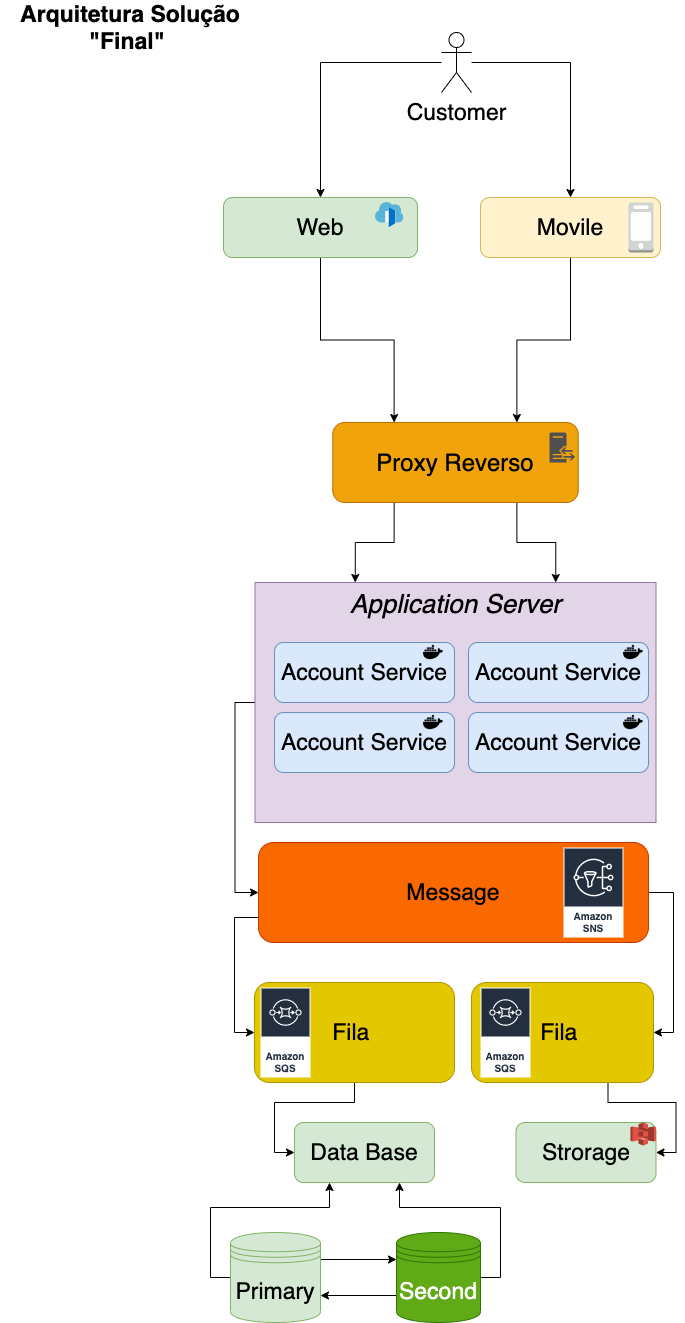

The diagram above was exported from draw.io. Its source (the exported page's mxGraphModel, read from the mxfile embedded in the PNG):
<mxGraphModel dx="946" dy="1783" grid="1" gridSize="10" guides="1" tooltips="1" connect="1" arrows="1" fold="1" page="1" pageScale="1" pageWidth="827" pageHeight="1169" math="0" shadow="0">
  <root>
    <mxCell id="0" />
    <mxCell id="1" parent="0" />
    <mxCell id="gC96Do_8iMZKUmyZa4-8-81" value="Strorage" style="rounded=1;whiteSpace=wrap;html=1;fontSize=23;fillColor=#d5e8d4;strokeColor=#82b366;" vertex="1" parent="1">
      <mxGeometry x="525.5" y="1120" width="140" height="60" as="geometry" />
    </mxCell>
    <mxCell id="gC96Do_8iMZKUmyZa4-8-78" style="edgeStyle=orthogonalEdgeStyle;rounded=0;orthogonalLoop=1;jettySize=auto;html=1;exitX=0.5;exitY=1;exitDx=0;exitDy=0;entryX=0;entryY=0.5;entryDx=0;entryDy=0;fontSize=24;fontColor=#000000;" edge="1" parent="1" source="gC96Do_8iMZKUmyZa4-8-67" target="gC96Do_8iMZKUmyZa4-8-12">
      <mxGeometry relative="1" as="geometry" />
    </mxCell>
    <mxCell id="gC96Do_8iMZKUmyZa4-8-67" value="Fila&amp;nbsp;" style="rounded=1;whiteSpace=wrap;html=1;fontSize=23;fillColor=#e3c800;strokeColor=#B09500;fontColor=#000000;" vertex="1" parent="1">
      <mxGeometry x="264" y="980" width="200" height="100" as="geometry" />
    </mxCell>
    <mxCell id="gC96Do_8iMZKUmyZa4-8-76" style="edgeStyle=orthogonalEdgeStyle;rounded=0;orthogonalLoop=1;jettySize=auto;html=1;exitX=0;exitY=0.75;exitDx=0;exitDy=0;entryX=0;entryY=0.5;entryDx=0;entryDy=0;fontSize=24;fontColor=#000000;" edge="1" parent="1" source="gC96Do_8iMZKUmyZa4-8-65" target="gC96Do_8iMZKUmyZa4-8-67">
      <mxGeometry relative="1" as="geometry" />
    </mxCell>
    <mxCell id="gC96Do_8iMZKUmyZa4-8-79" style="edgeStyle=orthogonalEdgeStyle;rounded=0;orthogonalLoop=1;jettySize=auto;html=1;exitX=1;exitY=0.5;exitDx=0;exitDy=0;entryX=1;entryY=0.5;entryDx=0;entryDy=0;fontSize=24;fontColor=#000000;" edge="1" parent="1" source="gC96Do_8iMZKUmyZa4-8-65" target="gC96Do_8iMZKUmyZa4-8-73">
      <mxGeometry relative="1" as="geometry" />
    </mxCell>
    <mxCell id="gC96Do_8iMZKUmyZa4-8-65" value="Message" style="rounded=1;whiteSpace=wrap;html=1;fontSize=23;fillColor=#fa6800;strokeColor=#C73500;fontColor=#000000;" vertex="1" parent="1">
      <mxGeometry x="268" y="840" width="390" height="100" as="geometry" />
    </mxCell>
    <mxCell id="gC96Do_8iMZKUmyZa4-8-74" style="edgeStyle=orthogonalEdgeStyle;rounded=0;orthogonalLoop=1;jettySize=auto;html=1;entryX=0;entryY=0.5;entryDx=0;entryDy=0;fontSize=24;fontColor=#000000;exitX=0;exitY=0.5;exitDx=0;exitDy=0;" edge="1" parent="1" source="gC96Do_8iMZKUmyZa4-8-32" target="gC96Do_8iMZKUmyZa4-8-65">
      <mxGeometry relative="1" as="geometry" />
    </mxCell>
    <mxCell id="gC96Do_8iMZKUmyZa4-8-32" value="Application Server" style="rounded=0;whiteSpace=wrap;html=1;fontSize=26;verticalAlign=top;fontStyle=2;fillColor=#e1d5e7;strokeColor=#9673a6;" vertex="1" parent="1">
      <mxGeometry x="264.5" y="580" width="401" height="240" as="geometry" />
    </mxCell>
    <mxCell id="gC96Do_8iMZKUmyZa4-8-1" value="Arquitetura Solução &quot;Final&quot;&amp;nbsp;" style="text;html=1;strokeColor=none;fillColor=none;align=center;verticalAlign=middle;whiteSpace=wrap;rounded=0;fontStyle=1;fontSize=23;" vertex="1" parent="1">
      <mxGeometry x="10" y="10" width="260" height="30" as="geometry" />
    </mxCell>
    <mxCell id="gC96Do_8iMZKUmyZa4-8-62" style="edgeStyle=orthogonalEdgeStyle;rounded=0;orthogonalLoop=1;jettySize=auto;html=1;exitX=0.5;exitY=1;exitDx=0;exitDy=0;entryX=0.25;entryY=0;entryDx=0;entryDy=0;fontSize=24;fontColor=#000000;" edge="1" parent="1" source="gC96Do_8iMZKUmyZa4-8-2" target="gC96Do_8iMZKUmyZa4-8-58">
      <mxGeometry relative="1" as="geometry" />
    </mxCell>
    <mxCell id="gC96Do_8iMZKUmyZa4-8-2" value="Web" style="rounded=1;whiteSpace=wrap;html=1;fontSize=23;fillColor=#d5e8d4;strokeColor=#82b366;" vertex="1" parent="1">
      <mxGeometry x="233" y="195" width="194" height="60" as="geometry" />
    </mxCell>
    <mxCell id="gC96Do_8iMZKUmyZa4-8-9" style="edgeStyle=orthogonalEdgeStyle;rounded=0;orthogonalLoop=1;jettySize=auto;html=1;fontSize=23;" edge="1" parent="1" source="gC96Do_8iMZKUmyZa4-8-3" target="gC96Do_8iMZKUmyZa4-8-5">
      <mxGeometry relative="1" as="geometry" />
    </mxCell>
    <mxCell id="gC96Do_8iMZKUmyZa4-8-10" style="edgeStyle=orthogonalEdgeStyle;rounded=0;orthogonalLoop=1;jettySize=auto;html=1;entryX=0.5;entryY=0;entryDx=0;entryDy=0;fontSize=23;" edge="1" parent="1" source="gC96Do_8iMZKUmyZa4-8-3" target="gC96Do_8iMZKUmyZa4-8-2">
      <mxGeometry relative="1" as="geometry" />
    </mxCell>
    <mxCell id="gC96Do_8iMZKUmyZa4-8-3" value="Customer" style="shape=umlActor;verticalLabelPosition=bottom;verticalAlign=top;html=1;outlineConnect=0;fontSize=23;" vertex="1" parent="1">
      <mxGeometry x="451" y="30" width="30" height="60" as="geometry" />
    </mxCell>
    <mxCell id="gC96Do_8iMZKUmyZa4-8-63" style="edgeStyle=orthogonalEdgeStyle;rounded=0;orthogonalLoop=1;jettySize=auto;html=1;exitX=0.5;exitY=1;exitDx=0;exitDy=0;entryX=0.75;entryY=0;entryDx=0;entryDy=0;fontSize=24;fontColor=#000000;" edge="1" parent="1" source="gC96Do_8iMZKUmyZa4-8-5" target="gC96Do_8iMZKUmyZa4-8-58">
      <mxGeometry relative="1" as="geometry" />
    </mxCell>
    <mxCell id="gC96Do_8iMZKUmyZa4-8-5" value="Movile" style="rounded=1;whiteSpace=wrap;html=1;fontSize=23;fillColor=#fff2cc;strokeColor=#d6b656;" vertex="1" parent="1">
      <mxGeometry x="490" y="195" width="180" height="60" as="geometry" />
    </mxCell>
    <mxCell id="gC96Do_8iMZKUmyZa4-8-12" value="Data Base" style="rounded=1;whiteSpace=wrap;html=1;fontSize=23;fillColor=#d5e8d4;strokeColor=#82b366;" vertex="1" parent="1">
      <mxGeometry x="304" y="1120" width="140" height="60" as="geometry" />
    </mxCell>
    <mxCell id="gC96Do_8iMZKUmyZa4-8-28" value="Account Service" style="rounded=1;whiteSpace=wrap;html=1;fontSize=23;fillColor=#dae8fc;strokeColor=#6c8ebf;" vertex="1" parent="1">
      <mxGeometry x="284" y="640" width="180" height="60" as="geometry" />
    </mxCell>
    <mxCell id="gC96Do_8iMZKUmyZa4-8-29" value="Account Service" style="rounded=1;whiteSpace=wrap;html=1;fontSize=23;fillColor=#dae8fc;strokeColor=#6c8ebf;" vertex="1" parent="1">
      <mxGeometry x="478" y="710" width="180" height="60" as="geometry" />
    </mxCell>
    <mxCell id="gC96Do_8iMZKUmyZa4-8-30" value="Account Service" style="rounded=1;whiteSpace=wrap;html=1;fontSize=23;fillColor=#dae8fc;strokeColor=#6c8ebf;" vertex="1" parent="1">
      <mxGeometry x="284" y="710" width="180" height="60" as="geometry" />
    </mxCell>
    <mxCell id="gC96Do_8iMZKUmyZa4-8-31" value="Account Service" style="rounded=1;whiteSpace=wrap;html=1;fontSize=23;fillColor=#dae8fc;strokeColor=#6c8ebf;" vertex="1" parent="1">
      <mxGeometry x="478" y="640" width="180" height="60" as="geometry" />
    </mxCell>
    <mxCell id="gC96Do_8iMZKUmyZa4-8-54" style="edgeStyle=orthogonalEdgeStyle;rounded=0;orthogonalLoop=1;jettySize=auto;html=1;exitX=0;exitY=0.5;exitDx=0;exitDy=0;entryX=0.25;entryY=1;entryDx=0;entryDy=0;fontSize=14;fontColor=#000000;" edge="1" parent="1" source="gC96Do_8iMZKUmyZa4-8-35" target="gC96Do_8iMZKUmyZa4-8-12">
      <mxGeometry relative="1" as="geometry" />
    </mxCell>
    <mxCell id="gC96Do_8iMZKUmyZa4-8-56" style="edgeStyle=orthogonalEdgeStyle;rounded=0;orthogonalLoop=1;jettySize=auto;html=1;exitX=1;exitY=0.3;exitDx=0;exitDy=0;entryX=0;entryY=0.3;entryDx=0;entryDy=0;fontSize=14;fontColor=#000000;" edge="1" parent="1" source="gC96Do_8iMZKUmyZa4-8-35" target="gC96Do_8iMZKUmyZa4-8-47">
      <mxGeometry relative="1" as="geometry" />
    </mxCell>
    <mxCell id="gC96Do_8iMZKUmyZa4-8-35" value="Primary" style="shape=datastore;whiteSpace=wrap;html=1;fontSize=23;fillColor=#d5e8d4;strokeColor=#82b366;" vertex="1" parent="1">
      <mxGeometry x="240" y="1230" width="90" height="90" as="geometry" />
    </mxCell>
    <mxCell id="gC96Do_8iMZKUmyZa4-8-36" value="" style="shape=image;html=1;verticalAlign=top;verticalLabelPosition=bottom;labelBackgroundColor=#ffffff;imageAspect=0;aspect=fixed;image=https://cdn0.iconfinder.com/data/icons/font-awesome-brands-vol-1/640/docker-128.png;fontSize=14;fontColor=#000000;" vertex="1" parent="1">
      <mxGeometry x="433" y="640" width="20" height="20" as="geometry" />
    </mxCell>
    <mxCell id="gC96Do_8iMZKUmyZa4-8-37" value="" style="shape=image;html=1;verticalAlign=top;verticalLabelPosition=bottom;labelBackgroundColor=#ffffff;imageAspect=0;aspect=fixed;image=https://cdn0.iconfinder.com/data/icons/font-awesome-brands-vol-1/640/docker-128.png;fontSize=14;fontColor=#000000;" vertex="1" parent="1">
      <mxGeometry x="433" y="710" width="20" height="20" as="geometry" />
    </mxCell>
    <mxCell id="gC96Do_8iMZKUmyZa4-8-38" value="" style="shape=image;html=1;verticalAlign=top;verticalLabelPosition=bottom;labelBackgroundColor=#ffffff;imageAspect=0;aspect=fixed;image=https://cdn0.iconfinder.com/data/icons/font-awesome-brands-vol-1/640/docker-128.png;fontSize=14;fontColor=#000000;" vertex="1" parent="1">
      <mxGeometry x="633" y="640" width="20" height="20" as="geometry" />
    </mxCell>
    <mxCell id="gC96Do_8iMZKUmyZa4-8-39" value="" style="shape=image;html=1;verticalAlign=top;verticalLabelPosition=bottom;labelBackgroundColor=#ffffff;imageAspect=0;aspect=fixed;image=https://cdn0.iconfinder.com/data/icons/font-awesome-brands-vol-1/640/docker-128.png;fontSize=14;fontColor=#000000;" vertex="1" parent="1">
      <mxGeometry x="633" y="710" width="20" height="20" as="geometry" />
    </mxCell>
    <mxCell id="gC96Do_8iMZKUmyZa4-8-55" style="edgeStyle=orthogonalEdgeStyle;rounded=0;orthogonalLoop=1;jettySize=auto;html=1;entryX=0.75;entryY=1;entryDx=0;entryDy=0;fontSize=14;fontColor=#000000;exitX=1;exitY=0.5;exitDx=0;exitDy=0;" edge="1" parent="1" source="gC96Do_8iMZKUmyZa4-8-47" target="gC96Do_8iMZKUmyZa4-8-12">
      <mxGeometry relative="1" as="geometry" />
    </mxCell>
    <mxCell id="gC96Do_8iMZKUmyZa4-8-57" style="edgeStyle=orthogonalEdgeStyle;rounded=0;orthogonalLoop=1;jettySize=auto;html=1;exitX=0;exitY=0.7;exitDx=0;exitDy=0;entryX=1;entryY=0.7;entryDx=0;entryDy=0;fontSize=14;fontColor=#000000;" edge="1" parent="1" source="gC96Do_8iMZKUmyZa4-8-47" target="gC96Do_8iMZKUmyZa4-8-35">
      <mxGeometry relative="1" as="geometry" />
    </mxCell>
    <mxCell id="gC96Do_8iMZKUmyZa4-8-47" value="Second" style="shape=datastore;whiteSpace=wrap;html=1;fontSize=23;fillColor=#60a917;strokeColor=#2D7600;fontColor=#ffffff;" vertex="1" parent="1">
      <mxGeometry x="406" y="1230" width="84" height="90" as="geometry" />
    </mxCell>
    <mxCell id="gC96Do_8iMZKUmyZa4-8-68" style="edgeStyle=orthogonalEdgeStyle;rounded=0;orthogonalLoop=1;jettySize=auto;html=1;exitX=0.25;exitY=1;exitDx=0;exitDy=0;entryX=0.25;entryY=0;entryDx=0;entryDy=0;fontSize=24;fontColor=#000000;" edge="1" parent="1" source="gC96Do_8iMZKUmyZa4-8-58" target="gC96Do_8iMZKUmyZa4-8-32">
      <mxGeometry relative="1" as="geometry" />
    </mxCell>
    <mxCell id="gC96Do_8iMZKUmyZa4-8-69" style="edgeStyle=orthogonalEdgeStyle;rounded=0;orthogonalLoop=1;jettySize=auto;html=1;exitX=0.75;exitY=1;exitDx=0;exitDy=0;entryX=0.75;entryY=0;entryDx=0;entryDy=0;fontSize=24;fontColor=#000000;" edge="1" parent="1" source="gC96Do_8iMZKUmyZa4-8-58" target="gC96Do_8iMZKUmyZa4-8-32">
      <mxGeometry relative="1" as="geometry" />
    </mxCell>
    <mxCell id="gC96Do_8iMZKUmyZa4-8-58" value="Proxy Reverso" style="rounded=1;whiteSpace=wrap;html=1;fontSize=24;fontColor=#000000;verticalAlign=middle;fillColor=#f0a30a;strokeColor=#BD7000;fontStyle=0" vertex="1" parent="1">
      <mxGeometry x="342.25" y="420" width="245.5" height="80" as="geometry" />
    </mxCell>
    <mxCell id="gC96Do_8iMZKUmyZa4-8-59" value="" style="sketch=0;pointerEvents=1;shadow=0;dashed=0;html=1;strokeColor=none;fillColor=#505050;labelPosition=center;verticalLabelPosition=bottom;verticalAlign=top;outlineConnect=0;align=center;shape=mxgraph.office.servers.reverse_proxy;fontSize=24;fontColor=#000000;" vertex="1" parent="1">
      <mxGeometry x="559" y="430" width="25.5" height="30" as="geometry" />
    </mxCell>
    <mxCell id="gC96Do_8iMZKUmyZa4-8-64" value="Amazon SNS" style="sketch=0;outlineConnect=0;fontColor=#232F3E;gradientColor=none;strokeColor=#ffffff;fillColor=#232F3E;dashed=0;verticalLabelPosition=middle;verticalAlign=bottom;align=center;html=1;whiteSpace=wrap;fontSize=10;fontStyle=1;spacing=3;shape=mxgraph.aws4.productIcon;prIcon=mxgraph.aws4.sns;" vertex="1" parent="1">
      <mxGeometry x="573" y="845" width="60" height="90" as="geometry" />
    </mxCell>
    <mxCell id="gC96Do_8iMZKUmyZa4-8-66" value="Amazon SQS" style="sketch=0;outlineConnect=0;fontColor=#232F3E;gradientColor=none;strokeColor=#ffffff;fillColor=#232F3E;dashed=0;verticalLabelPosition=middle;verticalAlign=bottom;align=center;html=1;whiteSpace=wrap;fontSize=10;fontStyle=1;spacing=3;shape=mxgraph.aws4.productIcon;prIcon=mxgraph.aws4.sqs;" vertex="1" parent="1">
      <mxGeometry x="270" y="985" width="50" height="90" as="geometry" />
    </mxCell>
    <mxCell id="gC96Do_8iMZKUmyZa4-8-71" value="" style="sketch=0;aspect=fixed;html=1;points=[];align=center;image;fontSize=12;image=img/lib/mscae/Front_Doors.svg;fontColor=#000000;" vertex="1" parent="1">
      <mxGeometry x="385" y="200" width="28.41" height="25" as="geometry" />
    </mxCell>
    <mxCell id="gC96Do_8iMZKUmyZa4-8-82" style="edgeStyle=orthogonalEdgeStyle;rounded=0;orthogonalLoop=1;jettySize=auto;html=1;exitX=0.75;exitY=1;exitDx=0;exitDy=0;entryX=1;entryY=0.5;entryDx=0;entryDy=0;fontSize=24;fontColor=#000000;" edge="1" parent="1" source="gC96Do_8iMZKUmyZa4-8-73" target="gC96Do_8iMZKUmyZa4-8-81">
      <mxGeometry relative="1" as="geometry" />
    </mxCell>
    <mxCell id="gC96Do_8iMZKUmyZa4-8-73" value="Fila&amp;nbsp;" style="rounded=1;whiteSpace=wrap;html=1;fontSize=23;fillColor=#e3c800;strokeColor=#B09500;fontColor=#000000;" vertex="1" parent="1">
      <mxGeometry x="481" y="980" width="182" height="100" as="geometry" />
    </mxCell>
    <mxCell id="gC96Do_8iMZKUmyZa4-8-77" value="Amazon SQS" style="sketch=0;outlineConnect=0;fontColor=#232F3E;gradientColor=none;strokeColor=#ffffff;fillColor=#232F3E;dashed=0;verticalLabelPosition=middle;verticalAlign=bottom;align=center;html=1;whiteSpace=wrap;fontSize=10;fontStyle=1;spacing=3;shape=mxgraph.aws4.productIcon;prIcon=mxgraph.aws4.sqs;" vertex="1" parent="1">
      <mxGeometry x="490" y="985" width="50" height="90" as="geometry" />
    </mxCell>
    <mxCell id="gC96Do_8iMZKUmyZa4-8-80" value="" style="outlineConnect=0;dashed=0;verticalLabelPosition=bottom;verticalAlign=top;align=center;html=1;shape=mxgraph.aws3.s3;fillColor=#E05243;gradientColor=none;fontSize=24;fontColor=#000000;" vertex="1" parent="1">
      <mxGeometry x="640" y="1120" width="25.5" height="23" as="geometry" />
    </mxCell>
    <mxCell id="gC96Do_8iMZKUmyZa4-8-83" value="" style="outlineConnect=0;dashed=0;verticalLabelPosition=bottom;verticalAlign=top;align=center;html=1;shape=mxgraph.aws3.mobile_client;fillColor=#D2D3D3;gradientColor=none;fontSize=24;fontColor=#000000;" vertex="1" parent="1">
      <mxGeometry x="638" y="200" width="25" height="50" as="geometry" />
    </mxCell>
  </root>
</mxGraphModel>